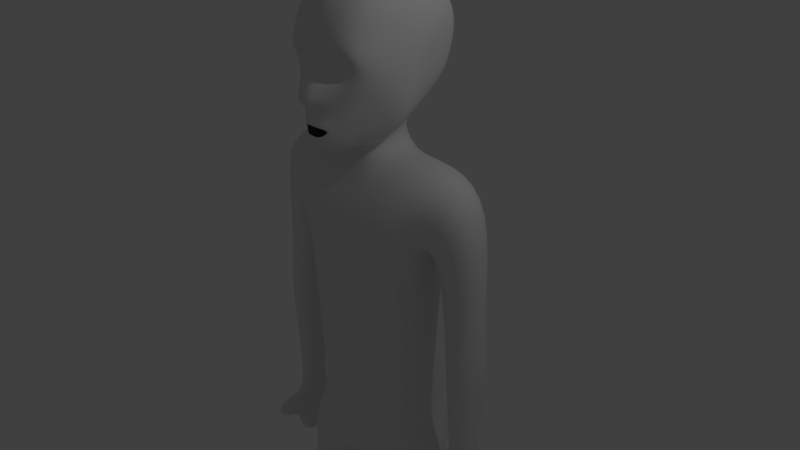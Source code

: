 # Source: untitled1.blend  (saved by Blender 2.79.0; exported with 4.5.12 LTS)
import bpy
from mathutils import Matrix  # noqa: F401  (used for matrix-valued properties, if any)

bpy.ops.wm.read_factory_settings(use_empty=True)
scene = bpy.context.scene
scene.name = 'Scene'

# ---- collections
col_collection_1 = bpy.data.collections.new('Collection 1'); scene.collection.children.link(col_collection_1)

# ---- materials (node trees are filled in below, after node groups)
mat_material = bpy.data.materials.new('Material')
mat_material.alpha_threshold = 0.0
mat_material.use_transparent_shadow = False
mat_material.roughness = 0.5
mat_material.line_color = (0.0, 0.0, 0.0, 1.0)

# ---- material node trees

# ---- world
world_world = bpy.data.worlds.new('World'); scene.world = world_world
world_world.color = (0.05088, 0.05088, 0.05088)
world_world.use_sun_shadow = False
world_world.sun_shadow_jitter_overblur = 0.0
world_world.cycles.sampling_method = 'MANUAL'

# ---- cameras
cam_camera = bpy.data.cameras.new('Camera')
cam_camera.clip_end = 100.0
cam_camera.lens = 35.0
cam_camera.sensor_width = 32.0
cam_camera.sensor_height = 18.0
cam_camera.ortho_scale = 7.314
cam_camera.dof.focus_distance = 0.0
cam_camera.dof.aperture_fstop = 128.0

# ---- lights
light_lamp = bpy.data.lights.new('Lamp', 'POINT')
light_lamp.transmission_factor = 0.0
light_lamp.cutoff_distance = 30.0
light_lamp.energy = 100.0
light_lamp.shadow_buffer_clip_start = 1.001
light_lamp.shadow_soft_size = 0.1
light_lamp.shadow_maximum_resolution = 0.006
light_lamp.use_absolute_resolution = True

# ---- meshes
me_cube = bpy.data.meshes.new('Cube')
me_cube.from_pydata([(0.9796, 0.5445, 0.3416), (0.3709, 0.6035, -0.2899), (0.9304, 0.5445, -1.357), (0.0, 0.5623, -1.458), (0.4009, 0.7637, 0.537), (0.4105, 0.7637, 0.9053), (1.071, 0.557, 1.497), (0.0, -0.3681, -1.458), (0.3384, 0.557, 1.45), (0.3902, 0.7637, -1.479), (0.8712, 0.7637, 1.064), (0.6999, 0.7637, 0.703), (1.104, 0.5447, 0.553), (1.717, 0.5809, 1.211), (1.762, 0.4528, -0.1567), (1.199, 0.4286, -0.2021), (0.0, 0.7637, 0.9264), (0.0, 0.7637, 0.5581), (0.9304, -0.2922, -1.357), (0.3902, -0.3681, -1.479), (0.0, 0.6035, -0.2688), (0.0, 0.557, 1.472), (0.0, -0.1614, 1.425), (0.0, -0.3681, -0.7657), (0.0, -0.5077, 0.3952), (0.0, -0.5077, 0.7635), (1.219, -0.05121, -0.1973), (1.782, -0.02699, -0.1518), (1.745, -0.1368, 1.225), (1.132, -0.173, 0.5671), (0.6999, -0.4591, 0.5401), (0.8712, -0.4591, 0.9011), (0.4105, -0.5077, 0.7424), (0.4009, -0.5077, 0.3741), (0.3709, -0.3681, -0.7868), (0.9796, -0.2922, 0.3416), (1.071, -0.1614, 1.497), (0.2828, -0.1614, 1.45), (0.771, -0.3503, -2.686), (0.3163, -0.3503, -3.523), (0.07313, -0.3503, -3.143), (0.5646, -0.3503, -2.255), (0.08598, 0.5921, -3.22), (0.2598, 0.9412, -2.255), (0.0, 0.477, -3.237), (0.0, 0.5187, -2.255), (0.0, -0.3503, -3.059), (0.0, -0.3503, -2.255), (0.9462, -0.327, -2.966), (0.4188, -0.327, -3.803), (0.9998, -0.2666, -5.558), (0.4963, -0.2666, -5.549), (1.059, 0.5187, -2.686), (0.8679, 0.9977, -2.255), (0.188, 0.6338, -3.234), (0.2058, 0.5187, -3.679), (0.1702, -0.04075, -3.27), (0.2058, -0.04075, -3.679), (1.059, -0.04075, -2.686), (0.8679, -0.04075, -2.255), (1.148, 0.3, -2.966), (1.148, -0.08221, -2.966), (0.2948, -0.08221, -3.958), (0.2948, 0.3, -3.958), (1.105, 0.2422, -5.558), (1.105, -0.06799, -5.558), (0.3958, -0.06799, -5.548), (0.3958, 0.2422, -5.548), (0.1492, 0.8658, -3.134), (0.3602, -0.4476, -2.946), (0.5475, -0.4476, -3.124), (0.0, -0.4476, -2.651), (0.0, 0.6801, -2.739), (0.6868, -0.4243, -3.403), (0.7135, -0.3456, -5.574), (0.4606, 0.9149, -3.023), (0.6387, 0.7006, -3.201), (0.7276, 0.482, -3.48), (0.9337, -0.2397, -8.059), (0.7555, 0.3898, -5.573), (0.2798, 0.4731, 1.786), (0.0, 0.4731, 1.808), (0.0, -0.2348, 1.692), (0.259, -0.2348, 1.565), (0.3203, 0.5924, 1.992), (0.5104, 1.074, 2.847), (0.6701, 0.316, 2.907), (0.5674, 0.09123, 1.849), (0.0, 0.8733, 2.13), (0.0, 1.192, 2.794), (0.0, -0.4113, 1.633), (0.2466, -0.3663, 1.612), (0.4953, 0.4346, 3.67), (0.0, 0.4871, 3.786), (0.0, -0.1599, 3.771), (0.6326, -0.1194, 3.564), (0.6015, 0.9167, 3.246), (0.7263, 0.1272, 3.021), (0.6611, 0.02495, 1.92), (0.0, 0.9836, 3.309), (0.0, -0.5568, 1.577), (0.2346, -0.523, 1.556), (0.0, -0.6447, 3.497), (0.4787, -0.5118, 3.407), (0.6018, -0.6707, 2.977), (0.5104, -0.5312, 2.298), (0.0, -0.7782, 3.009), (0.0, -0.8193, 1.792), (1.797, 0.4827, -0.9921), (1.304, 0.455, -1.01), (1.327, -0.09188, -1.004), (1.821, -0.06427, -0.9866), (0.5163, -0.6934, 2.82), (0.4015, -0.6524, 2.411), (0.0, -0.7934, 2.827), (0.0, -0.8675, 2.493), (0.09501, -0.2348, 1.689), (0.2467, 0.8405, 2.169), (0.2661, 1.13, 2.822), (0.1081, -0.4038, 1.63), (0.2583, 0.4597, 3.726), (0.1014, -0.1599, 3.755), (0.3136, 0.9488, 3.276), (0.09632, -0.5428, 1.574), (0.143, -0.6306, 3.48), (0.2112, -0.7224, 1.869), (0.1511, -0.7782, 3.005), (0.1294, -0.8705, 2.479), (0.08605, -0.7934, 2.826), (0.0, -0.7617, 1.624), (0.2208, -0.641, 1.729), (0.31, -0.6777, 2.04), (0.0, -0.8321, 2.145), (0.1957, -0.7332, 2.158), (0.0, -1.009, 2.21), (0.08418, -0.7508, 1.621), (0.0, -0.8122, 1.819), (0.09875, -1.009, 2.263), (0.2202, -0.742, 1.931), (0.0, -0.8354, 1.969), (0.1041, -0.8131, 1.79), (0.1205, -0.833, 1.968), (0.4918, 0.9235, 2.291), (0.6187, 0.234, 2.275), (0.0, 1.014, 2.229), (0.722, 0.09127, 2.271), (0.637, -0.4581, 2.583), (0.5099, -0.583, 2.615), (0.0, -0.7165, 2.627), (0.08499, -0.7165, 2.625), (0.2564, 0.9668, 2.261), (0.1825, -0.7426, 1.874), (0.189, -0.7567, 1.918), (0.0, -0.8238, 1.946), (0.1056, -0.8078, 1.818), (0.1174, -0.8221, 1.945), (0.4619, -0.6901, 2.774), (0.3744, -0.67, 2.463), (0.1672, -0.7377, 2.515), (0.1342, -0.7178, 2.779), (0.457, -0.6171, 2.619), (0.1334, -0.6593, 2.626), (0.9936, -0.2689, -5.972), (0.4901, -0.2689, -5.963), (1.098, 0.2399, -5.972), (1.098, -0.07022, -5.972), (0.3896, -0.07022, -5.961), (0.3896, 0.2399, -5.961), (0.7073, -0.3478, -5.987), (0.9267, -0.2422, -8.531), (0.7493, 0.3876, -5.987), (0.4968, -0.2397, -8.052), (1.01, 0.1899, -8.059), (1.01, -0.07197, -8.059), (0.412, -0.07197, -8.051), (0.412, 0.1899, -8.051), (0.6802, -0.3063, -8.073), (0.7157, 0.3145, -8.072), (0.4898, -0.2422, -8.523), (1.003, 0.1873, -8.531), (1.003, -0.07452, -8.531), (0.405, -0.07452, -8.522), (0.405, 0.1873, -8.522), (0.6732, -0.3089, -8.544), (0.7087, 0.05011, -8.543), (0.7087, 0.3119, -8.543), (0.9337, -1.409, -8.059), (0.9267, -1.412, -8.531), (0.4968, -1.409, -8.052), (0.6802, -1.476, -8.073), (0.4898, -1.412, -8.523), (0.6732, -1.478, -8.544), (0.9267, -0.4308, -8.531), (0.6732, -0.4975, -8.544), (0.9337, -0.4283, -8.059), (0.4968, -0.4283, -8.052), (0.6802, -0.495, -8.073), (0.4898, -0.4308, -8.523), (0.7183, 0.3203, -7.905), (1.017, 0.1939, -7.893), (0.6824, -0.3096, -7.906), (0.4963, -0.242, -7.885), (0.9385, -0.242, -7.893), (1.017, -0.07183, -7.893), (0.4102, 0.1939, -7.884), (0.4102, -0.07183, -7.884), (1.807, 0.4803, -1.265), (1.314, 0.4527, -1.282), (1.337, -0.0942, -1.277), (1.83, -0.06659, -1.259), (1.684, 0.4649, -3.081), (1.397, 0.4372, -3.099), (1.491, -0.1097, -3.093), (1.707, -0.08207, -3.076), (1.694, 0.4624, -3.367), (1.478, 0.4348, -3.385), (1.501, -0.1121, -3.379), (1.717, -0.0845, -3.361), (1.713, 0.4581, -3.88), (1.496, 0.4304, -3.898), (1.519, -0.1165, -3.892), (1.736, -0.08887, -3.875), (1.511, -0.4846, -3.089), (1.728, -0.457, -3.072), (1.522, -0.487, -3.375), (1.738, -0.4594, -3.358), (0.0, 0.622, 1.92), (0.0, -0.2344, 1.517), (1.69, 0.3928, -2.813), (1.422, 0.3652, -2.831), (1.712, 0.03288, -2.808), (1.444, 0.005273, -2.825)], [], [(36, 28, 13, 6), (1, 0, 2, 9), (4, 1, 20, 17), (26, 29, 12, 15), (35, 34, 19, 18), (28, 27, 14, 13), (0, 35, 18, 2), (13, 12, 10, 6), (34, 23, 7, 19), (4, 11, 0, 1), (12, 13, 14, 15), (37, 36, 6, 8), (27, 26, 110, 111), (29, 35, 0, 12), (5, 4, 17, 16), (5, 10, 11, 4), (0, 11, 10, 12), (8, 6, 10, 5), (32, 33, 30, 31), (35, 29, 31, 30), (37, 32, 31, 36), (20, 1, 9, 3), (28, 36, 31, 29), (37, 22, 25, 32), (8, 5, 16, 21), (32, 25, 24, 33), (29, 26, 27, 28), (33, 34, 35, 30), (68, 43, 53, 75), (33, 24, 23, 34), (69, 40, 39, 70), (48, 50, 65, 61), (72, 45, 43, 68), (39, 40, 56, 57), (59, 53, 2, 18), (73, 49, 51, 74), (44, 42, 40, 46), (51, 49, 62, 66), (49, 39, 57, 62), (70, 39, 49, 73), (53, 43, 9, 2), (41, 38, 58, 59), (40, 42, 54, 56), (38, 48, 61, 58), (66, 67, 167, 166), (75, 53, 52, 76), (53, 59, 58, 52), (56, 54, 55, 57), (57, 55, 63, 62), (76, 52, 60, 77), (52, 58, 61, 60), (65, 50, 162, 165), (60, 61, 65, 64), (77, 60, 64, 79), (62, 63, 67, 66), (63, 77, 79, 67), (67, 79, 170, 167), (55, 76, 77, 63), (54, 75, 76, 55), (50, 74, 168, 162), (38, 70, 73, 48), (69, 41, 47, 71), (48, 73, 74, 50), (41, 69, 70, 38), (40, 69, 71, 46), (42, 68, 75, 54), (44, 72, 68, 42), (43, 45, 3, 9), (41, 59, 18, 19), (47, 41, 19, 7), (37, 8, 80, 83), (150, 144, 89, 118), (83, 80, 84, 87), (143, 142, 85, 86), (86, 85, 96, 97), (116, 83, 91, 119), (83, 87, 98, 91), (118, 89, 99, 122), (143, 86, 97, 145), (97, 96, 92, 95), (121, 95, 92, 120), (122, 99, 93, 120), (91, 98, 105, 101), (119, 91, 101, 123), (97, 95, 103, 104), (126, 104, 103, 124), (105, 113, 133, 131), (126, 106, 114, 128), (121, 94, 102, 124), (145, 97, 104, 146), (111, 110, 208, 209), (15, 14, 108, 109), (26, 15, 109, 110), (14, 27, 111, 108), (128, 149, 161, 159), (146, 104, 112, 147), (123, 101, 130, 135), (101, 105, 131, 130), (148, 149, 128, 114), (95, 121, 124, 103), (104, 126, 128, 112), (100, 123, 135, 129), (106, 126, 124, 102), (90, 119, 123, 100), (96, 122, 120, 92), (94, 121, 120, 93), (85, 118, 122, 96), (82, 116, 119, 90), (142, 150, 118, 85), (141, 133, 132, 139), (133, 141, 138, 131), (138, 141, 155, 152), (137, 134, 132, 133), (113, 127, 137, 133), (127, 115, 134, 137), (140, 125, 151, 154), (107, 140, 154, 136), (135, 130, 125, 140), (129, 135, 140, 107), (130, 131, 138, 125), (84, 117, 150, 142), (115, 127, 149, 148), (105, 146, 147, 113), (113, 147, 160, 157), (98, 145, 146, 105), (87, 84, 142, 143), (117, 88, 144, 150), (141, 139, 153, 155), (125, 138, 152, 151), (87, 143, 145, 98), (161, 160, 156, 159), (158, 157, 160, 161), (112, 128, 159, 156), (149, 127, 158, 161), (147, 112, 156, 160), (127, 113, 157, 158), (199, 203, 173, 172), (202, 200, 176, 78), (198, 199, 172, 177), (200, 201, 171, 176), (74, 51, 163, 168), (79, 64, 164, 170), (51, 66, 166, 163), (64, 65, 165, 164), (192, 194, 186, 187), (171, 174, 181, 178), (174, 175, 182, 181), (175, 177, 185, 182), (203, 202, 78, 173), (204, 198, 177, 175), (205, 204, 175, 174), (201, 205, 174, 171), (183, 178, 181, 184), (185, 179, 180, 184), (182, 185, 184, 181), (169, 183, 184, 180), (177, 172, 179, 185), (193, 192, 187, 191), (172, 173, 180, 179), (173, 78, 169, 180), (189, 188, 190, 191), (186, 189, 191, 187), (196, 195, 188, 189), (194, 196, 189, 186), (195, 197, 190, 188), (197, 193, 191, 190), (178, 183, 193, 197), (171, 178, 197, 195), (78, 176, 196, 194), (176, 171, 195, 196), (183, 169, 192, 193), (169, 78, 194, 192), (163, 166, 205, 201), (166, 167, 204, 205), (167, 170, 198, 204), (165, 162, 202, 203), (168, 163, 201, 200), (170, 164, 199, 198), (162, 168, 200, 202), (164, 165, 203, 199), (229, 228, 210, 211), (110, 109, 207, 208), (109, 108, 206, 207), (108, 111, 209, 206), (213, 212, 222, 223), (228, 230, 213, 210), (230, 231, 212, 213), (231, 229, 211, 212), (216, 215, 219, 220), (212, 211, 215, 216), (211, 210, 214, 215), (210, 213, 217, 214), (221, 220, 219, 218), (215, 214, 218, 219), (214, 217, 221, 218), (217, 216, 220, 221), (223, 222, 224, 225), (212, 216, 224, 222), (217, 213, 223, 225), (216, 217, 225, 224), (8, 21, 81, 80), (84, 80, 81, 226), (84, 226, 88, 117), (83, 116, 82, 227), (83, 227, 22, 37), (208, 207, 229, 231), (209, 208, 231, 230), (206, 209, 230, 228), (207, 206, 228, 229)])
me_cube.polygons.foreach_set('use_smooth', [1, 1, 1, 1, 1, 1, 1, 1, 1, 1, 1, 1, 1, 1, 1, 1, 1, 1, 1, 1, 1, 1, 1, 1, 1, 1, 1, 1, 1, 1, 1, 1, 1, 1, 1, 1, 1, 1, 1, 1, 1, 1, 1, 1, 1, 1, 1, 1, 1, 1, 1, 1, 1, 1, 1, 1, 1, 1, 1, 1, 1, 1, 1, 1, 1, 1, 1, 1, 1, 1, 1, 1, 1, 1, 1, 1, 1, 1, 1, 1, 1, 1, 1, 1, 1, 1, 1, 1, 1, 1, 1, 1, 1, 1, 1, 1, 1, 1, 1, 1, 1, 1, 1, 1, 1, 1, 1, 1, 1, 1, 1, 1, 1, 1, 1, 1, 1, 1, 1, 1, 1, 1, 1, 1, 1, 1, 1, 0, 1, 1, 1, 1, 1, 1, 1, 1, 1, 1, 1, 1, 1, 1, 1, 1, 1, 1, 1, 1, 1, 1, 1, 1, 1, 1, 1, 1, 1, 1, 1, 1, 1, 1, 1, 1, 1, 1, 1, 1, 1, 1, 1, 1, 1, 1, 1, 1, 1, 1, 1, 1, 1, 1, 1, 1, 1, 1, 1, 1, 1, 1, 1, 1, 1, 1, 1, 1, 1, 1, 1, 1, 1, 1, 1, 1, 1, 1, 1, 1, 1])
me_cube.materials.append(mat_material)
me_cube.use_remesh_preserve_volume = False
me_cube.use_remesh_preserve_attributes = False
me_cube.use_mirror_vertex_groups = False
me_cube.update()
arm_armature = bpy.data.armatures.new('Armature')  # bones are not reproduced

# ---- objects
ob_armature = bpy.data.objects.new('Armature', arm_armature)
ob_cube = bpy.data.objects.new('Cube', me_cube)
ob_lamp = bpy.data.objects.new('Lamp', light_lamp)
ob_camera = bpy.data.objects.new('Camera', cam_camera)

# ---- transforms, parenting, visibility, modifiers, constraints
ob_armature.location = (-1.195e-16, 0.1846, -1.29)
ob_armature.show_in_front = True
ob_armature.lineart.crease_threshold = 0.0
ob_cube.parent = ob_armature
ob_cube.matrix_parent_inverse = Matrix(((1.0, 0.0, 0.0, 1.195e-16), (0.0, 1.0, 0.0, -0.1846), (0.0, 0.0, 1.0, 1.29), (0.0, 0.0, 0.0, 1.0)))
ob_cube.location = (0.0, 0.0, 0.0)
ob_cube.lock_rotations_4d = False
ob_cube.empty_display_type = 'ARROWS'
ob_cube.lineart.crease_threshold = 0.0
_vg = ob_cube.vertex_groups.new(name='Bone')
for _i, _w in zip([2, 3, 7, 9, 18, 19, 38, 39, 40, 41, 43, 45, 46, 47, 53, 56, 58, 59, 68, 69, 70, 71, 72, 75], [0.05677, 0.09361, 0.08409, 0.07376, 0.05829, 0.07739, 0.08647, 0.01597, 0.1615, 0.6536, 0.449, 0.5182, 0.3259, 0.7533, 0.1513, 0.05552, 0.05255, 0.5408, 0.05157, 0.2361, 0.04674, 0.5296, 0.09729, 0.01021]): _vg.add([_i], _w, 'REPLACE')
_vg = ob_cube.vertex_groups.new(name='Bone.001')
for _i, _w in zip([0, 1, 2, 3, 4, 5, 7, 9, 11, 16, 17, 18, 19, 20, 23, 24, 25, 30, 32, 33, 34, 35, 41, 43, 45, 47, 53, 59, 69, 71, 72], [0.1997, 0.7331, 0.829, 0.8047, 0.126, 0.003456, 0.8953, 0.8114, 0.07232, 0.03644, 0.1657, 0.8386, 0.906, 0.7954, 0.8749, 0.1409, 0.01342, 0.07893, 0.00273, 0.109, 0.7732, 0.1989, 0.1058, 0.1329, 0.174, 0.131, 0.08556, 0.1394, 0.0003657, 0.0513, 0.01098]): _vg.add([_i], _w, 'REPLACE')
_vg = ob_cube.vertex_groups.new(name='shoulder.l')
for _i, _w in zip([0, 1, 4, 5, 6, 8, 10, 11, 12, 13, 16, 17, 20, 21, 22, 24, 25, 28, 29, 30, 31, 32, 33, 35, 36, 37, 80, 81, 82, 83, 84, 87, 88, 90, 91, 100, 101, 107, 116, 117, 119, 123, 125, 129, 130, 135, 136, 140, 151, 154, 226, 227], [0.06876, 0.02191, 0.2528, 0.688, 0.8736, 0.7205, 0.7664, 0.5483, 0.06453, 0.05617, 0.3234, 0.1699, 0.005571, 0.1927, 0.2801, 0.09653, 0.2863, 0.04921, 0.08047, 0.4577, 0.7005, 0.6041, 0.1594, 0.07538, 0.878, 0.7241, 0.1529, 0.08465, 0.1225, 0.1691, 0.03917, 0.02032, 0.01386, 0.08229, 0.07037, 0.05375, 0.04126, 0.01289, 0.1135, 0.007476, 0.0784, 0.05346, 0.004873, 0.02343, 0.01683, 0.02376, 0.01135, 0.01063, 0.002238, 0.008689, 0.05419, 0.1673]): _vg.add([_i], _w, 'REPLACE')
_vg = ob_cube.vertex_groups.new(name='arm.l')
for _i, _w in zip([0, 1, 4, 5, 6, 10, 11, 12, 13, 14, 15, 17, 20, 24, 25, 26, 27, 28, 29, 30, 31, 32, 33, 34, 35, 36, 108, 109, 110, 111, 207, 229], [0.2333, 0.05218, 0.05912, 0.03517, 0.09479, 0.1626, 0.1165, 0.8645, 0.9349, 0.9949, 0.9958, 0.02062, 0.006226, 0.0006985, 0.001346, 0.9955, 0.9944, 0.9417, 0.8327, 0.1146, 0.1826, 0.05276, 0.04718, 0.01957, 0.179, 0.0898, 0.9636, 0.9693, 0.9727, 0.9662, 0.0006267, 0.0003133]): _vg.add([_i], _w, 'REPLACE')
_vg = ob_cube.vertex_groups.new(name='shoulder.r')
_vg = ob_cube.vertex_groups.new(name='arm.r')
_vg = ob_cube.vertex_groups.new(name='leg.l')
for _i, _w in zip([2, 3, 9, 38, 39, 40, 41, 42, 43, 44, 45, 46, 47, 48, 52, 53, 54, 55, 56, 57, 58, 59, 60, 61, 68, 69, 70, 71, 72, 75, 76], [0.01927, 0.0511, 0.0521, 0.3872, 0.08547, 0.1576, 0.1296, 0.8836, 0.2781, 0.8833, 0.2297, 0.1772, 0.05518, 0.03199, 0.4631, 0.3958, 0.7547, 0.1536, 0.211, 0.05875, 0.4424, 0.1557, 0.01831, 0.03824, 0.8299, 0.3645, 0.2054, 0.1869, 0.8106, 0.7105, 0.2392]): _vg.add([_i], _w, 'REPLACE')
_vg = ob_cube.vertex_groups.new(name='leg.r')
_vg = ob_cube.vertex_groups.new(name='leg.l.001')
for _i, _w in zip([2, 9, 38, 39, 40, 41, 42, 43, 44, 45, 46, 47, 48, 49, 50, 51, 52, 53, 54, 55, 56, 57, 58, 59, 60, 61, 62, 63, 64, 65, 66, 67, 68, 69, 70, 71, 72, 73, 74, 75, 76, 77, 79, 162, 163, 165, 166, 167, 168], [0.007101, 0.01637, 0.5127, 0.8793, 0.6711, 0.1118, 0.1038, 0.135, 0.0901, 0.07221, 0.4782, 0.06066, 0.9501, 0.9941, 0.9777, 0.9662, 0.5091, 0.3633, 0.2428, 0.8412, 0.7297, 0.9265, 0.4917, 0.1561, 0.9629, 0.9487, 0.9944, 0.9923, 0.9822, 0.9804, 0.9656, 0.9721, 0.1023, 0.3743, 0.7427, 0.2322, 0.06057, 0.9778, 0.9706, 0.2468, 0.7502, 0.9859, 0.9802, 0.003941, 0.0105, 0.00241, 0.00752, 0.0008464, 0.002331]): _vg.add([_i], _w, 'REPLACE')
_vg = ob_cube.vertex_groups.new(name='leg.r.001')
_vg = ob_cube.vertex_groups.new(name='Bone.004')
for _i, _w in zip([0, 1, 2, 4, 5, 8, 10, 11, 12, 16, 17, 18, 20, 21, 22, 23, 24, 25, 29, 30, 31, 32, 33, 34, 35, 37, 80, 81, 82, 83, 90, 91, 100, 116, 119, 123, 226, 227], [0.4889, 0.1553, 0.01587, 0.541, 0.192, 0.07597, 0.05007, 0.248, 0.04962, 0.4987, 0.5968, 0.03914, 0.1214, 0.3553, 0.4722, 0.08289, 0.7237, 0.5964, 0.06313, 0.3365, 0.09066, 0.278, 0.6721, 0.1464, 0.5408, 0.08041, 0.02265, 0.09365, 0.1345, 0.02973, 0.07071, 0.003366, 0.02844, 0.08706, 0.05817, 0.02486, 0.04753, 0.2111]): _vg.add([_i], _w, 'REPLACE')
_vg = ob_cube.vertex_groups.new(name='arm.l.001')
for _i, _w in zip([108, 109, 110, 111, 206, 207, 208, 209, 210, 211, 212, 213, 214, 215, 228, 229, 230, 231], [0.02265, 0.01102, 0.004102, 0.01681, 0.9761, 0.9729, 0.9732, 0.9714, 0.8812, 0.8761, 0.1063, 0.08935, 0.03573, 0.03986, 0.9287, 0.9245, 0.5303, 0.5398]): _vg.add([_i], _w, 'REPLACE')
_vg = ob_cube.vertex_groups.new(name='arm.l.002')
for _i, _w in zip([210, 211, 212, 213, 214, 215, 216, 217, 218, 219, 220, 221, 222, 223, 224, 225, 228, 229, 230, 231], [0.1142, 0.1158, 0.8329, 0.8744, 0.942, 0.8998, 0.2658, 0.852, 0.9857, 0.9641, 0.7804, 0.9522, 0.0822, 0.07003, 0.02431, 0.09214, 0.0571, 0.0579, 0.4372, 0.4164]): _vg.add([_i], _w, 'REPLACE')
_vg = ob_cube.vertex_groups.new(name='arm.l.003')
for _i, _w in zip([212, 213, 215, 216, 217, 219, 220, 221, 222, 223, 224, 225, 230, 231], [0.06055, 0.02217, 0.05519, 0.7224, 0.1436, 0.009316, 0.2134, 0.04095, 0.9084, 0.925, 0.9614, 0.9063, 0.01108, 0.03028]): _vg.add([_i], _w, 'REPLACE')
_vg = ob_cube.vertex_groups.new(name='arm.r.001')
_vg = ob_cube.vertex_groups.new(name='arm.r.002')
_vg = ob_cube.vertex_groups.new(name='arm.r.003')
_vg = ob_cube.vertex_groups.new(name='Bone.002')
for _i, _w in zip([5, 8, 16, 21, 22, 37, 80, 81, 82, 83, 84, 85, 87, 88, 89, 90, 91, 98, 100, 101, 105, 107, 113, 115, 116, 117, 118, 119, 123, 125, 127, 129, 130, 131, 132, 133, 134, 135, 136, 137, 138, 139, 140, 141, 142, 143, 144, 147, 148, 149, 150, 151, 152, 153, 154, 155, 157, 158, 160, 161, 226, 227], [0.02781, 0.1274, 0.09392, 0.3838, 0.09178, 0.045, 0.5181, 0.534, 0.2312, 0.145, 0.2071, 0.01361, 0.08299, 0.1704, 0.02564, 0.2313, 0.2785, 0.0608, 0.2437, 0.2807, 0.06441, 0.2524, 0.04439, 0.0495, 0.2119, 0.1427, 0.01928, 0.232, 0.2449, 0.2052, 0.04492, 0.2647, 0.2494, 0.1293, 0.09357, 0.09061, 0.07174, 0.2652, 0.2465, 0.06922, 0.1579, 0.1146, 0.2433, 0.1275, 0.06466, 0.00632, 0.07111, 0.003468, 0.0122, 0.01156, 0.06406, 0.1956, 0.1624, 0.1205, 0.2325, 0.1358, 0.0276, 0.02669, 0.007313, 0.009648, 0.3154, 0.2579]): _vg.add([_i], _w, 'REPLACE')
_vg = ob_cube.vertex_groups.new(name='Bone.003')
for _i, _w in zip([8, 21, 22, 25, 32, 37, 80, 81, 82, 83, 84, 85, 86, 87, 88, 89, 90, 91, 92, 93, 94, 95, 96, 97, 98, 99, 100, 101, 102, 103, 104, 105, 106, 107, 112, 113, 114, 115, 116, 117, 118, 119, 120, 121, 122, 123, 124, 125, 126, 127, 128, 129, 130, 131, 132, 133, 134, 135, 136, 137, 138, 139, 140, 141, 142, 143, 144, 145, 146, 147, 148, 149, 150, 151, 152, 153, 154, 155, 156, 157, 158, 159, 160, 161, 226, 227], [0.05657, 0.05568, 0.1385, 0.02214, 0.001147, 0.1306, 0.2882, 0.2836, 0.5059, 0.6414, 0.7289, 0.958, 0.9726, 0.8702, 0.7743, 0.95, 0.6122, 0.6223, 0.9911, 0.9941, 0.997, 0.9926, 0.9804, 0.9853, 0.9088, 0.9793, 0.6612, 0.6486, 0.9901, 0.9892, 0.9839, 0.9149, 0.9849, 0.6951, 0.9753, 0.9394, 0.9758, 0.9377, 0.583, 0.812, 0.9542, 0.6283, 0.9936, 0.9965, 0.9794, 0.6622, 0.9902, 0.7509, 0.9853, 0.9404, 0.9756, 0.673, 0.6972, 0.8394, 0.8846, 0.8876, 0.911, 0.6725, 0.7026, 0.914, 0.8068, 0.8593, 0.7066, 0.8436, 0.9151, 0.9591, 0.906, 0.9704, 0.9688, 0.965, 0.9607, 0.961, 0.9154, 0.7624, 0.8017, 0.8521, 0.7192, 0.8338, 0.9714, 0.9502, 0.9514, 0.9706, 0.9629, 0.962, 0.5792, 0.3551]): _vg.add([_i], _w, 'REPLACE')
_vg = ob_cube.vertex_groups.new(name='leg.l.002')
for _i, _w in zip([51, 66, 67, 74, 78, 162, 163, 164, 165, 166, 167, 168, 169, 170, 171, 172, 173, 174, 175, 176, 177, 178, 179, 180, 181, 182, 184, 185, 194, 195, 196, 198, 199, 200, 201, 202, 203, 204, 205], [0.01944, 0.0192, 0.005817, 0.01029, 0.2755, 0.9725, 0.9693, 0.9753, 0.9735, 0.971, 0.9745, 0.9732, 0.02016, 0.9813, 0.6474, 0.9194, 0.7721, 0.834, 0.9135, 0.3085, 0.9504, 0.08474, 0.4808, 0.1377, 0.1867, 0.4855, 0.08046, 0.4914, 0.00426, 0.06067, 0.01849, 0.9973, 0.9946, 0.957, 0.9751, 0.966, 0.985, 0.9942, 0.9874]): _vg.add([_i], _w, 'REPLACE')
_vg = ob_cube.vertex_groups.new(name='leg.l.003')
for _i, _w in zip([78, 169, 171, 172, 173, 174, 175, 176, 177, 178, 179, 180, 181, 182, 183, 184, 185, 186, 187, 188, 189, 190, 191, 192, 193, 194, 195, 196, 197, 200, 202], [0.7245, 0.9649, 0.3525, 0.08059, 0.2279, 0.166, 0.08642, 0.6915, 0.04924, 0.9153, 0.5192, 0.8623, 0.8133, 0.5145, 0.9786, 0.9195, 0.5086, 0.9983, 0.9996, 0.9972, 0.9998, 0.999, 1.0, 0.9953, 0.9974, 0.9729, 0.9393, 0.9657, 0.9901, 0.03494, 0.01694]): _vg.add([_i], _w, 'REPLACE')
_vg = ob_cube.vertex_groups.new(name='leg.r.002')
_vg = ob_cube.vertex_groups.new(name='leg.r.003')
_m = ob_cube.modifiers.new('Mirror', 'MIRROR')
_m.use_clip = True
_m = ob_cube.modifiers.new('Armature', 'ARMATURE')
_m.object = ob_armature
_m = ob_cube.modifiers.new('Subsurf', 'SUBSURF')
_m.uv_smooth = 'PRESERVE_CORNERS'
_m.quality = 2
_m.levels = 2
_m.show_only_control_edges = False
ob_lamp.location = (4.076, 1.005, 5.904)
ob_lamp.rotation_euler = (0.6503, 0.05522, 1.866)
ob_lamp.lock_rotations_4d = False
ob_lamp.empty_display_type = 'ARROWS'
ob_lamp.color = (0.0, 0.0, 0.0, 0.0)
ob_lamp.lineart.crease_threshold = 0.0
ob_camera.location = (7.481, -6.508, 5.344)
ob_camera.rotation_euler = (1.109, 0.0, 0.8149)
ob_camera.lock_rotations_4d = False
ob_camera.empty_display_type = 'ARROWS'
ob_camera.color = (0.0, 0.0, 0.0, 0.0)
ob_camera.display_type = 'WIRE'
ob_camera.lineart.crease_threshold = 0.0

# ---- collection membership
col_collection_1.objects.link(ob_armature)
col_collection_1.objects.link(ob_cube)
col_collection_1.objects.link(ob_lamp)
col_collection_1.objects.link(ob_camera)

# ---- scene / render settings (as saved in the file)
scene.camera = ob_camera
scene.frame_start = 1; scene.frame_end = 250; scene.frame_set(1)
scene.render.engine = 'BLENDER_EEVEE_NEXT'
scene.render.resolution_percentage = 50
scene.render.dither_intensity = 0.0
scene.cycles.use_denoising = False
scene.cycles.samples = 128
scene.cycles.sampling_pattern = 'TABULATED_SOBOL'
scene.cycles.use_adaptive_sampling = False
scene.cycles.use_light_tree = False
scene.cycles.blur_glossy = 0.0
scene.cycles.sample_clamp_indirect = 0.0
scene.view_settings.view_transform = 'Standard'
bpy.context.view_layer.update()
